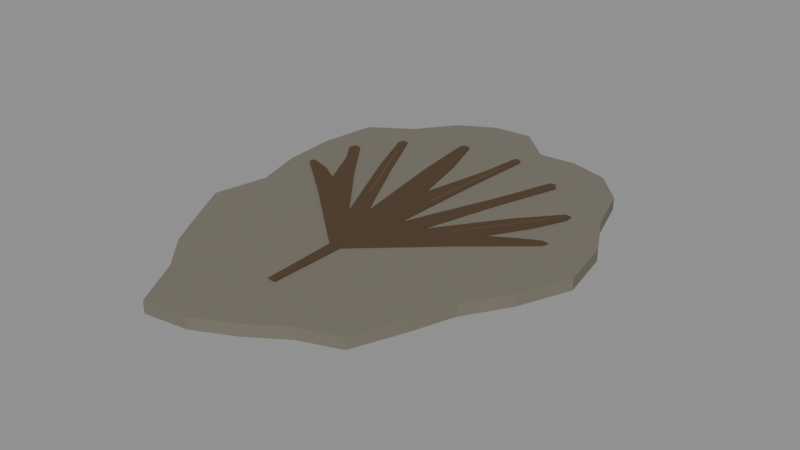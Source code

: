 # Source: baiera.blend  (saved by Blender 4.3.34; exported with 4.5.12 LTS)
import bpy
from mathutils import Matrix  # noqa: F401  (used for matrix-valued properties, if any)

bpy.ops.wm.read_factory_settings(use_empty=True)
scene = bpy.context.scene
scene.name = 'Scene'

# ---- collections
col_export = bpy.data.collections.new('EXPORT'); scene.collection.children.link(col_export)

# ---- materials (node trees are filled in below, after node groups)
mat_shale = bpy.data.materials.new('shale')
mat_shale.use_backface_culling = True
mat_shale.diffuse_color = (0.1746, 0.159, 0.1221, 1.0)
mat_shale.roughness = 0.85
mat_leaf = bpy.data.materials.new('leaf')
mat_leaf.use_backface_culling = True
mat_leaf.diffuse_color = (0.07421, 0.04231, 0.0185, 1.0)
mat_leaf.roughness = 0.85
mat_vein = bpy.data.materials.new('vein')
mat_vein.use_backface_culling = True
mat_vein.diffuse_color = (0.162, 0.08438, 0.03955, 1.0)
mat_vein.roughness = 0.85

# ---- material node trees
mat_shale.use_nodes = True; mat_shale.node_tree.nodes.clear()
_N = mat_shale.node_tree.nodes; _L = mat_shale.node_tree.links
n0 = _N.new('ShaderNodeBsdfPrincipled'); n0.name = 'Principled BSDF'; n0.location = (0, 0)
n0.inputs[0].default_value = (0.1746, 0.159, 0.1221, 1.0)
n0.inputs[2].default_value = 0.85
n1 = _N.new('ShaderNodeOutputMaterial'); n1.name = 'Material Output'; n1.location = (0, 0)
_L.new(n0.outputs[0], n1.inputs[0])
n1.is_active_output = True
mat_leaf.use_nodes = True; mat_leaf.node_tree.nodes.clear()
_N = mat_leaf.node_tree.nodes; _L = mat_leaf.node_tree.links
n0 = _N.new('ShaderNodeBsdfPrincipled'); n0.name = 'Principled BSDF'; n0.location = (0, 0)
n0.inputs[0].default_value = (0.07421, 0.04231, 0.0185, 1.0)
n0.inputs[2].default_value = 0.85
n1 = _N.new('ShaderNodeOutputMaterial'); n1.name = 'Material Output'; n1.location = (0, 0)
_L.new(n0.outputs[0], n1.inputs[0])
n1.is_active_output = True
mat_vein.use_nodes = True; mat_vein.node_tree.nodes.clear()
_N = mat_vein.node_tree.nodes; _L = mat_vein.node_tree.links
n0 = _N.new('ShaderNodeBsdfPrincipled'); n0.name = 'Principled BSDF'; n0.location = (0, 0)
n0.inputs[0].default_value = (0.162, 0.08438, 0.03955, 1.0)
n0.inputs[2].default_value = 0.85
n1 = _N.new('ShaderNodeOutputMaterial'); n1.name = 'Material Output'; n1.location = (0, 0)
_L.new(n0.outputs[0], n1.inputs[0])
n1.is_active_output = True

# ---- meshes
me_thin_irregular_original_shale_support_mesh = bpy.data.meshes.new('thin_irregular_original_shale_support-mesh')
me_thin_irregular_original_shale_support_mesh.from_pydata([(0.06033, 0.0, 0.0), (0.05693, 0.01815, 0.0), (0.04895, 0.03307, 0.0), (0.04383, 0.04948, 0.0), (0.0335, 0.06054, 0.0), (0.02051, 0.06398, 0.0), (0.008292, 0.06327, 0.0), (-0.003192, 0.07375, 0.0), (-0.01624, 0.07296, 0.0), (-0.02849, 0.06639, 0.0), (-0.03756, 0.05356, 0.0), (-0.05115, 0.04526, 0.0), (-0.05373, 0.02631, 0.0), (-0.05271, 0.008289, 0.0), (-0.04812, -0.007568, 0.0), (-0.05183, -0.02538, 0.0), (-0.04444, -0.03933, 0.0), (-0.03688, -0.05259, 0.0), (-0.0273, -0.06362, 0.0), (-0.01788, -0.08034, 0.0), (-0.003389, -0.07829, 0.0), (0.009422, -0.07189, 0.0), (0.02065, -0.06442, 0.0), (0.03312, -0.05985, 0.0), (0.03948, -0.04457, 0.0), (0.0447, -0.0302, 0.0), (0.0532, -0.01696, 0.0), (0.06033, 0.0, 0.0038), (0.05693, 0.01815, 0.003851), (0.04895, 0.03307, 0.003707), (0.04383, 0.04948, 0.003916), (0.0335, 0.06054, 0.003682), (0.02051, 0.06398, 0.003896), (0.008292, 0.06327, 0.003743), (-0.003192, 0.07375, 0.003806), (-0.01624, 0.07296, 0.003846), (-0.02849, 0.06639, 0.003711), (-0.03756, 0.05356, 0.003915), (-0.05115, 0.04526, 0.003681), (-0.05373, 0.02631, 0.0039), (-0.05271, 0.008289, 0.003738), (-0.04812, -0.007568, 0.003812), (-0.05183, -0.02538, 0.00384), (-0.04444, -0.03933, 0.003715), (-0.03688, -0.05259, 0.003913), (-0.0273, -0.06362, 0.003681), (-0.01788, -0.08034, 0.003903), (-0.003389, -0.07829, 0.003733), (0.009422, -0.07189, 0.003818), (0.02065, -0.06442, 0.003834), (0.03312, -0.05985, 0.00372), (0.03948, -0.04457, 0.003911), (0.0447, -0.0302, 0.00368), (0.0532, -0.01696, 0.003906), (0.002, -0.004, 0.004)], [], [(26, 25, 24, 23, 22, 21, 20, 19, 18, 17, 16, 15, 14, 13, 12, 11, 10, 9, 8, 7, 6, 5, 4, 3, 2, 1, 0), (0, 1, 28, 27), (54, 27, 28), (1, 2, 29, 28), (54, 28, 29), (2, 3, 30, 29), (54, 29, 30), (3, 4, 31, 30), (54, 30, 31), (4, 5, 32, 31), (54, 31, 32), (5, 6, 33, 32), (54, 32, 33), (6, 7, 34, 33), (54, 33, 34), (7, 8, 35, 34), (54, 34, 35), (8, 9, 36, 35), (54, 35, 36), (9, 10, 37, 36), (54, 36, 37), (10, 11, 38, 37), (54, 37, 38), (11, 12, 39, 38), (54, 38, 39), (12, 13, 40, 39), (54, 39, 40), (13, 14, 41, 40), (54, 40, 41), (14, 15, 42, 41), (54, 41, 42), (15, 16, 43, 42), (54, 42, 43), (16, 17, 44, 43), (54, 43, 44), (17, 18, 45, 44), (54, 44, 45), (18, 19, 46, 45), (54, 45, 46), (19, 20, 47, 46), (54, 46, 47), (20, 21, 48, 47), (54, 47, 48), (21, 22, 49, 48), (54, 48, 49), (22, 23, 50, 49), (54, 49, 50), (23, 24, 51, 50), (54, 50, 51), (24, 25, 52, 51), (54, 51, 52), (25, 26, 53, 52), (54, 52, 53), (26, 0, 27, 53), (54, 53, 27)])
me_thin_irregular_original_shale_support_mesh.materials.append(mat_shale)
me_thin_irregular_original_shale_support_mesh.update()
me_one_flat_deeply_divided_baiera_leaf_mesh = bpy.data.meshes.new('one_flat_deeply_divided_Baiera_leaf-mesh')
me_one_flat_deeply_divided_baiera_leaf_mesh.from_pydata([(-0.001264, -0.05214, 0.00401), (-0.001975, -0.02765, 0.00401), (-0.02932, -0.003761, 0.00401), (-0.0458, 0.009789, 0.00401), (-0.04573, 0.01167, 0.00401), (-0.04366, 0.01129, 0.00401), (-0.03803, 0.00946, 0.00401), (-0.03179, 0.005648, 0.00401), (-0.03859, 0.01952, 0.00401), (-0.04371, 0.02682, 0.00401), (-0.04304, 0.02915, 0.00401), (-0.0408, 0.02878, 0.00401), (-0.02865, 0.01238, 0.00401), (-0.0118, -0.008802, 0.00401), (-0.02618, 0.022, 0.00401), (-0.03372, 0.04051, 0.00401), (-0.03301, 0.04246, 0.00401), (-0.03107, 0.04198, 0.00401), (-0.02123, 0.02158, 0.00401), (-0.007364, -0.005083, 0.00401), (-0.01324, 0.03012, 0.00401), (-0.01557, 0.05099, 0.00401), (-0.0145, 0.05243, 0.00401), (-0.01239, 0.05176, 0.00401), (-0.007278, 0.03641, 0.00401), (-0.002315, 0.01574, 0.00401), (0.002702, 0.03945, 0.00401), (0.004359, 0.05346, 0.00401), (0.005484, 0.05433, 0.00401), (0.007237, 0.05304, 0.00401), (0.005748, 0.02802, 0.00401), (0.004725, -0.005216, 0.00401), (0.01708, 0.0264, 0.00401), (0.02356, 0.04523, 0.00401), (0.02538, 0.04554, 0.00401), (0.02678, 0.04343, 0.00401), (0.02015, 0.02294, 0.00401), (0.01219, -0.004508, 0.00401), (0.02827, 0.01762, 0.00401), (0.03894, 0.02975, 0.00401), (0.04095, 0.02968, 0.00401), (0.04111, 0.02737, 0.00401), (0.03623, 0.01666, 0.00401), (0.02827, 0.00351, 0.00401), (0.03721, 0.008891, 0.00401), (0.04275, 0.01173, 0.00401), (0.04483, 0.0115, 0.00401), (0.04428, 0.009538, 0.00401), (0.02581, -0.00614, 0.00401), (0.001975, -0.02765, 0.00401), (0.001264, -0.05214, 0.00401), (-0.001264, -0.05214, 0.0043), (-0.001975, -0.02765, 0.0043), (-0.02932, -0.003761, 0.0043), (-0.0458, 0.009789, 0.0043), (-0.04573, 0.01167, 0.0043), (-0.04366, 0.01129, 0.0043), (-0.03803, 0.00946, 0.0043), (-0.03179, 0.005648, 0.0043), (-0.03859, 0.01952, 0.0043), (-0.04371, 0.02682, 0.0043), (-0.04304, 0.02915, 0.0043), (-0.0408, 0.02878, 0.0043), (-0.02865, 0.01238, 0.0043), (-0.0118, -0.008802, 0.0043), (-0.02618, 0.022, 0.0043), (-0.03372, 0.04051, 0.0043), (-0.03301, 0.04246, 0.0043), (-0.03107, 0.04198, 0.0043), (-0.02123, 0.02158, 0.0043), (-0.007364, -0.005083, 0.0043), (-0.01324, 0.03012, 0.0043), (-0.01557, 0.05099, 0.0043), (-0.0145, 0.05243, 0.0043), (-0.01239, 0.05176, 0.0043), (-0.007278, 0.03641, 0.0043), (-0.002315, 0.01574, 0.0043), (0.002702, 0.03945, 0.0043), (0.004359, 0.05346, 0.0043), (0.005484, 0.05433, 0.0043), (0.007237, 0.05304, 0.0043), (0.005748, 0.02802, 0.0043), (0.004725, -0.005216, 0.0043), (0.01708, 0.0264, 0.0043), (0.02356, 0.04523, 0.0043), (0.02538, 0.04554, 0.0043), (0.02678, 0.04343, 0.0043), (0.02015, 0.02294, 0.0043), (0.01219, -0.004508, 0.0043), (0.02827, 0.01762, 0.0043), (0.03894, 0.02975, 0.0043), (0.04095, 0.02968, 0.0043), (0.04111, 0.02737, 0.0043), (0.03623, 0.01666, 0.0043), (0.02827, 0.00351, 0.0043), (0.03721, 0.008891, 0.0043), (0.04275, 0.01173, 0.0043), (0.04483, 0.0115, 0.0043), (0.04428, 0.009538, 0.0043), (0.02581, -0.00614, 0.0043), (0.001975, -0.02765, 0.0043), (0.001264, -0.05214, 0.0043)], [], [(78, 80, 79), (77, 80, 78), (77, 81, 80), (72, 74, 73), (72, 75, 74), (71, 75, 72), (84, 86, 85), (83, 86, 84), (83, 87, 86), (66, 68, 67), (66, 69, 68), (65, 69, 66), (76, 81, 77), (71, 76, 75), (70, 76, 71), (89, 91, 90), (89, 92, 91), (60, 62, 61), (60, 63, 62), (76, 82, 81), (89, 93, 92), (59, 63, 60), (82, 87, 83), (82, 88, 87), (64, 69, 65), (64, 70, 69), (58, 63, 59), (88, 93, 89), (88, 94, 93), (70, 82, 76), (58, 64, 63), (95, 97, 96), (54, 56, 55), (95, 98, 97), (54, 57, 56), (53, 57, 54), (95, 99, 98), (53, 58, 57), (94, 99, 95), (53, 64, 58), (88, 99, 94), (52, 64, 53), (82, 99, 88), (64, 82, 70), (64, 99, 82), (64, 100, 99), (52, 100, 64), (51, 100, 52), (51, 101, 100), (29, 27, 28), (29, 26, 27), (30, 26, 29), (23, 21, 22), (24, 21, 23), (24, 20, 21), (35, 33, 34), (35, 32, 33), (36, 32, 35), (17, 15, 16), (18, 15, 17), (18, 14, 15), (30, 25, 26), (25, 20, 24), (25, 19, 20), (40, 38, 39), (41, 38, 40), (11, 9, 10), (12, 9, 11), (31, 25, 30), (42, 38, 41), (12, 8, 9), (36, 31, 32), (37, 31, 36), (18, 13, 14), (19, 13, 18), (12, 7, 8), (42, 37, 38), (43, 37, 42), (31, 19, 25), (13, 7, 12), (46, 44, 45), (5, 3, 4), (47, 44, 46), (6, 3, 5), (6, 2, 3), (48, 44, 47), (7, 2, 6), (48, 43, 44), (13, 2, 7), (48, 37, 43), (13, 1, 2), (48, 31, 37), (31, 13, 19), (48, 13, 31), (49, 13, 48), (49, 1, 13), (49, 0, 1), (50, 0, 49), (0, 51, 52, 1), (1, 52, 53, 2), (2, 53, 54, 3), (3, 54, 55, 4), (4, 55, 56, 5), (5, 56, 57, 6), (6, 57, 58, 7), (7, 58, 59, 8), (8, 59, 60, 9), (9, 60, 61, 10), (10, 61, 62, 11), (11, 62, 63, 12), (12, 63, 64, 13), (13, 64, 65, 14), (14, 65, 66, 15), (15, 66, 67, 16), (16, 67, 68, 17), (17, 68, 69, 18), (18, 69, 70, 19), (19, 70, 71, 20), (20, 71, 72, 21), (21, 72, 73, 22), (22, 73, 74, 23), (23, 74, 75, 24), (24, 75, 76, 25), (25, 76, 77, 26), (26, 77, 78, 27), (27, 78, 79, 28), (28, 79, 80, 29), (29, 80, 81, 30), (30, 81, 82, 31), (31, 82, 83, 32), (32, 83, 84, 33), (33, 84, 85, 34), (34, 85, 86, 35), (35, 86, 87, 36), (36, 87, 88, 37), (37, 88, 89, 38), (38, 89, 90, 39), (39, 90, 91, 40), (40, 91, 92, 41), (41, 92, 93, 42), (42, 93, 94, 43), (43, 94, 95, 44), (44, 95, 96, 45), (45, 96, 97, 46), (46, 97, 98, 47), (47, 98, 99, 48), (48, 99, 100, 49), (49, 100, 101, 50), (50, 101, 51, 0)])
me_one_flat_deeply_divided_baiera_leaf_mesh.materials.append(mat_leaf)
me_one_flat_deeply_divided_baiera_leaf_mesh.update()
me_subordinate_flat_vein_trace_mesh = bpy.data.meshes.new('subordinate_flat_vein_trace-mesh')
me_subordinate_flat_vein_trace_mesh.from_pydata([(-0.01598, 0.005584, 0.00429), (-0.02457, 0.02401, 0.00429), (-0.02986, 0.03535, 0.00429), (-0.02964, 0.03535, 0.00429), (-0.02435, 0.02401, 0.00429), (-0.01576, 0.005584, 0.00429), (-0.01598, 0.005584, 0.00433), (-0.02457, 0.02401, 0.00433), (-0.02986, 0.03535, 0.00433), (-0.02964, 0.03535, 0.00433), (-0.02435, 0.02401, 0.00433), (-0.01576, 0.005584, 0.00433), (0.002667, 0.01128, 0.00429), (0.004172, 0.03279, 0.00429), (0.005098, 0.04603, 0.00429), (0.005318, 0.04603, 0.00429), (0.004392, 0.03279, 0.00429), (0.002887, 0.01128, 0.00429), (0.002667, 0.01128, 0.00433), (0.004172, 0.03279, 0.00433), (0.005098, 0.04603, 0.00433), (0.005318, 0.04603, 0.00433), (0.004392, 0.03279, 0.00433), (0.002887, 0.01128, 0.00433), (0.01947, -0.000484, 0.00429), (0.03007, 0.01466, 0.00429), (0.03659, 0.02398, 0.00429), (0.03681, 0.02398, 0.00429), (0.03029, 0.01466, 0.00429), (0.01969, -0.000484, 0.00429), (0.01947, -0.000484, 0.00433), (0.03007, 0.01466, 0.00433), (0.03659, 0.02398, 0.00433), (0.03681, 0.02398, 0.00433), (0.03029, 0.01466, 0.00433), (0.01969, -0.000484, 0.00433)], [], [(7, 9, 8), (7, 10, 9), (6, 10, 7), (6, 11, 10), (3, 1, 2), (4, 1, 3), (4, 0, 1), (5, 0, 4), (0, 6, 7, 1), (1, 7, 8, 2), (2, 8, 9, 3), (3, 9, 10, 4), (4, 10, 11, 5), (5, 11, 6, 0), (19, 21, 20), (19, 22, 21), (18, 22, 19), (18, 23, 22), (15, 13, 14), (16, 13, 15), (16, 12, 13), (17, 12, 16), (12, 18, 19, 13), (13, 19, 20, 14), (14, 20, 21, 15), (15, 21, 22, 16), (16, 22, 23, 17), (17, 23, 18, 12), (31, 33, 32), (31, 34, 33), (30, 34, 31), (30, 35, 34), (27, 25, 26), (28, 25, 27), (28, 24, 25), (29, 24, 28), (24, 30, 31, 25), (25, 31, 32, 26), (26, 32, 33, 27), (27, 33, 34, 28), (28, 34, 35, 29), (29, 35, 30, 24)])
me_subordinate_flat_vein_trace_mesh.materials.append(mat_vein)
me_subordinate_flat_vein_trace_mesh.update()

# ---- objects
ob_baiera = bpy.data.objects.new('baiera', None)
ob_thin_irregular_original_shale_support = bpy.data.objects.new('thin_irregular_original_shale_support', me_thin_irregular_original_shale_support_mesh)
ob_one_flat_deeply_divided_baiera_leaf = bpy.data.objects.new('one_flat_deeply_divided_Baiera_leaf', me_one_flat_deeply_divided_baiera_leaf_mesh)
ob_subordinate_flat_vein_trace = bpy.data.objects.new('subordinate_flat_vein_trace', me_subordinate_flat_vein_trace_mesh)

# ---- transforms, parenting, visibility, modifiers, constraints
ob_baiera.location = (0.0, 0.0, 0.0)
ob_thin_irregular_original_shale_support.parent = ob_baiera
ob_thin_irregular_original_shale_support.location = (-0.003298, 0.003294, 0.0)
ob_one_flat_deeply_divided_baiera_leaf.parent = ob_baiera
ob_one_flat_deeply_divided_baiera_leaf.location = (-0.003298, 0.003294, 0.0)
ob_subordinate_flat_vein_trace.parent = ob_baiera
ob_subordinate_flat_vein_trace.location = (-0.003298, 0.003294, 0.0)

# ---- collection membership
col_export.objects.link(ob_baiera)
col_export.objects.link(ob_thin_irregular_original_shale_support)
col_export.objects.link(ob_one_flat_deeply_divided_baiera_leaf)
col_export.objects.link(ob_subordinate_flat_vein_trace)

# ---- scene / render settings (as saved in the file)
scene.frame_start = 1; scene.frame_end = 250; scene.frame_set(1)
scene.render.engine = 'BLENDER_EEVEE_NEXT'
bpy.context.view_layer.update()

# ---- added for rendering (the .blend has no active camera and no usable light): camera, sun + grey world if the file has none
cam_auto = bpy.data.cameras.new('AutoCamera')
cam_auto.lens = 50.0
cam_auto.sensor_width = 36.0
cam_auto.clip_end = 1000.0
ob_auto_camera = bpy.data.objects.new('AutoCamera', cam_auto)
scene.collection.objects.link(ob_auto_camera)
ob_auto_camera.location = (0.185045, -0.222054, 0.150201)
ob_auto_camera.rotation_euler = (1.09748, -7.21219e-08, 0.694738)
scene.camera = ob_auto_camera
light_auto_sun = bpy.data.lights.new('AutoSun', 'SUN')
light_auto_sun.energy = 3.0
light_auto_sun.angle = 0.0523599
ob_auto_sun = bpy.data.objects.new('AutoSun', light_auto_sun)
scene.collection.objects.link(ob_auto_sun)
ob_auto_sun.rotation_euler = (0.872665, 0.174533, 0.523599)
if scene.world is None:
    world_auto = bpy.data.worlds.new('AutoWorld')
    world_auto.color = (0.3, 0.3, 0.3)
    scene.world = world_auto
bpy.context.view_layer.update()
